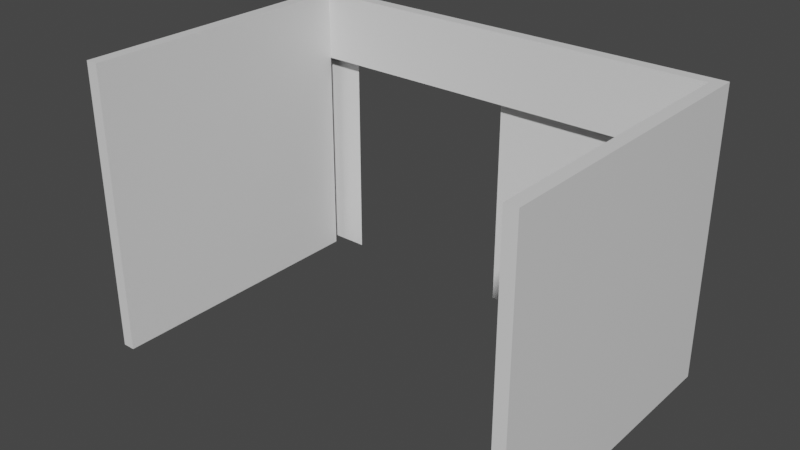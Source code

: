 # Source: bathroomwalls.blend  (saved by Blender 2.91.10; exported with 4.5.12 LTS)
import bpy
from mathutils import Matrix  # noqa: F401  (used for matrix-valued properties, if any)

bpy.ops.wm.read_factory_settings(use_empty=True)
scene = bpy.context.scene
scene.name = 'Scene'

# ---- collections
col_collection = bpy.data.collections.new('Collection'); scene.collection.children.link(col_collection)

# ---- materials (node trees are filled in below, after node groups)
mat_material = bpy.data.materials.new('Material')
mat_material.alpha_threshold = 0.0
mat_material.use_transparent_shadow = False
mat_material.line_color = (0.0, 0.0, 0.0, 1.0)

# ---- material node trees
mat_material.use_nodes = True; mat_material.node_tree.nodes.clear()
_N = mat_material.node_tree.nodes; _L = mat_material.node_tree.links
n0 = _N.new('ShaderNodeOutputMaterial'); n0.name = 'Material Output'; n0.location = (300, 300)
n1 = _N.new('ShaderNodeBsdfPrincipled'); n1.name = 'Principled BSDF'; n1.location = (10, 300)
n1.distribution = 'GGX'
n1.subsurface_method = 'BURLEY'
n1.inputs[2].default_value = 0.4
n1.inputs[3].default_value = 1.45
n1.inputs[27].default_value = (0.0, 0.0, 0.0, 1.0)
n1.inputs[28].default_value = 1.0
_L.new(n1.outputs[0], n0.inputs[0])
n0.is_active_output = True

# ---- world
world_world = bpy.data.worlds.new('World'); scene.world = world_world
world_world.use_nodes = True; world_world.node_tree.nodes.clear()
_N = world_world.node_tree.nodes; _L = world_world.node_tree.links
n0 = _N.new('ShaderNodeOutputWorld'); n0.name = 'World Output'; n0.location = (300, 300)
n1 = _N.new('ShaderNodeBackground'); n1.name = 'Background'; n1.location = (10, 300)
n1.inputs[0].default_value = (0.05088, 0.05088, 0.05088, 1.0)
_L.new(n1.outputs[0], n0.inputs[0])
n0.is_active_output = True
world_world.color = (0.05088, 0.05088, 0.05088)
world_world.use_sun_shadow = False
world_world.sun_shadow_jitter_overblur = 0.0

# ---- meshes
me_cube = bpy.data.meshes.new('Cube')
me_cube.from_pydata([(0.08693, 0.08693, 3.0), (0.08693, 0.08693, -1.0), (0.08693, -4.087, 3.0), (0.08693, -4.087, -1.0), (-0.08693, -4.087, 3.0), (-0.08693, -4.087, -1.0), (-0.08693, -0.08063, -1.0), (-0.08693, -0.08063, 3.0), (-6.087, 0.08693, 3.0), (-6.087, 0.08693, -1.0), (-6.087, -4.087, 3.0), (-6.087, -4.087, -1.0), (-5.913, -4.087, 3.0), (-5.913, -4.087, -1.0), (-5.913, -0.08063, -1.0), (-5.913, -0.08063, 3.0), (-2.995, 0.08693, 3.0), (-2.995, 0.08693, -1.0), (-5.519, 0.08693, 3.0), (-5.519, 0.08693, -1.0), (0.08693, 0.08693, 2.038), (-0.08693, -4.087, 2.038), (0.08693, -4.087, 2.038), (-0.08693, -0.08063, 2.038), (-6.087, 0.08693, 2.038), (-5.913, -4.087, 2.038), (-6.087, -4.087, 2.038), (-5.913, -0.08063, 2.038), (-2.995, 0.08693, 2.038), (-5.519, 0.08693, 2.038)], [], [(20, 0, 2, 22), (22, 2, 4, 21), (29, 24, 8, 18), (21, 4, 7, 23), (24, 26, 10, 8), (26, 25, 12, 10), (25, 27, 15, 12), (8, 10, 12, 15, 7, 4, 2, 0, 16, 18), (27, 23, 7, 15), (20, 28, 16, 0), (28, 29, 18, 16), (1, 17, 28, 20), (13, 14, 27, 25), (11, 13, 25, 26), (9, 11, 26, 24), (5, 21, 23, 6), (19, 9, 24, 29), (3, 22, 21, 5), (1, 20, 22, 3)])
_uv = me_cube.uv_layers.new(name='UVMap')
_uv.uv.foreach_set('vector', [0.5971, 0.5, 0.625, 0.5, 0.625, 0.75, 0.5971, 0.75, 0.5971, 0.75, 0.625, 0.75, 0.625, 1.0, 0.5971, 1.0, 0.5971, 0.5, 0.5971, 0.5, 0.625, 0.5, 0.625, 0.5, 0.5971, 0.0, 0.625, 0.0, 0.625, 0.24, 0.5971, 0.24, 0.5971, 0.5, 0.5971, 0.75, 0.625, 0.75, 0.625, 0.5, 0.5971, 0.75, 0.5971, 1.0, 0.625, 1.0, 0.625, 0.75, 0.5971, 0.0, 0.5971, 0.24, 0.625, 0.24, 0.625, 0.0, 0.625, 0.5, 0.625, 0.75, 0.875, 0.75, 0.875, 0.51, 0.875, 0.51, 0.875, 0.75, 0.625, 0.75, 0.625, 0.5, 0.625, 0.5, 0.625, 0.5, 0.5971, 0.24, 0.5971, 0.24, 0.625, 0.24, 0.625, 0.24, 0.5971, 0.5, 0.5971, 0.5, 0.625, 0.5, 0.625, 0.5, 0.5971, 0.5, 0.5971, 0.5, 0.625, 0.5, 0.625, 0.5, 0.375, 0.5, 0.375, 0.5, 0.5971, 0.5, 0.5971, 0.5, 0.375, 0.0, 0.375, 0.24, 0.5971, 0.24, 0.5971, 0.0, 0.375, 0.75, 0.375, 1.0, 0.5971, 1.0, 0.5971, 0.75, 0.375, 0.5, 0.375, 0.75, 0.5971, 0.75, 0.5971, 0.5, 0.375, 0.0, 0.5971, 0.0, 0.5971, 0.24, 0.375, 0.24, 0.375, 0.5, 0.375, 0.5, 0.5971, 0.5, 0.5971, 0.5, 0.375, 0.75, 0.5971, 0.75, 0.5971, 1.0, 0.375, 1.0, 0.375, 0.5, 0.5971, 0.5, 0.5971, 0.75, 0.375, 0.75])
me_cube.materials.append(mat_material)
me_cube.use_remesh_preserve_volume = False
me_cube.use_remesh_preserve_attributes = False
me_cube.use_mirror_vertex_groups = False
me_cube.update()

# ---- objects
ob_cube = bpy.data.objects.new('Cube', me_cube)
ob_empty = bpy.data.objects.new('Empty', None)

# ---- transforms, parenting, visibility, modifiers, constraints
ob_cube.location = (3.0, 0.0, 1.0)
ob_cube.lock_rotations_4d = False
ob_cube.empty_display_type = 'ARROWS'
ob_cube.lineart.crease_threshold = 0.0
ob_empty.location = (0.0, 0.0, 0.0)
ob_empty.lineart.crease_threshold = 0.0

# ---- collection membership
col_collection.objects.link(ob_cube)
col_collection.objects.link(ob_empty)

# ---- scene / render settings (as saved in the file)
scene.frame_start = 1; scene.frame_end = 250; scene.frame_set(1)
scene.render.engine = 'BLENDER_EEVEE_NEXT'
scene.cycles.use_denoising = False
scene.cycles.samples = 128
scene.cycles.sampling_pattern = 'TABULATED_SOBOL'
scene.cycles.use_adaptive_sampling = False
scene.cycles.use_light_tree = False
scene.view_settings.view_transform = 'Filmic'
bpy.context.view_layer.update()

# ---- added for rendering (the .blend has no active camera and no usable light): camera, sun
cam_auto = bpy.data.cameras.new('AutoCamera')
cam_auto.lens = 50.0
cam_auto.sensor_width = 36.0
cam_auto.clip_end = 1000.0
ob_auto_camera = bpy.data.objects.new('AutoCamera', cam_auto)
scene.collection.objects.link(ob_auto_camera)
ob_auto_camera.location = (7.82555, -11.3907, 8.26044)
ob_auto_camera.rotation_euler = (1.09748, -7.21219e-08, 0.694738)
scene.camera = ob_auto_camera
light_auto_sun = bpy.data.lights.new('AutoSun', 'SUN')
light_auto_sun.energy = 3.0
light_auto_sun.angle = 0.0523599
ob_auto_sun = bpy.data.objects.new('AutoSun', light_auto_sun)
scene.collection.objects.link(ob_auto_sun)
ob_auto_sun.rotation_euler = (0.872665, 0.174533, 0.523599)
bpy.context.view_layer.update()
